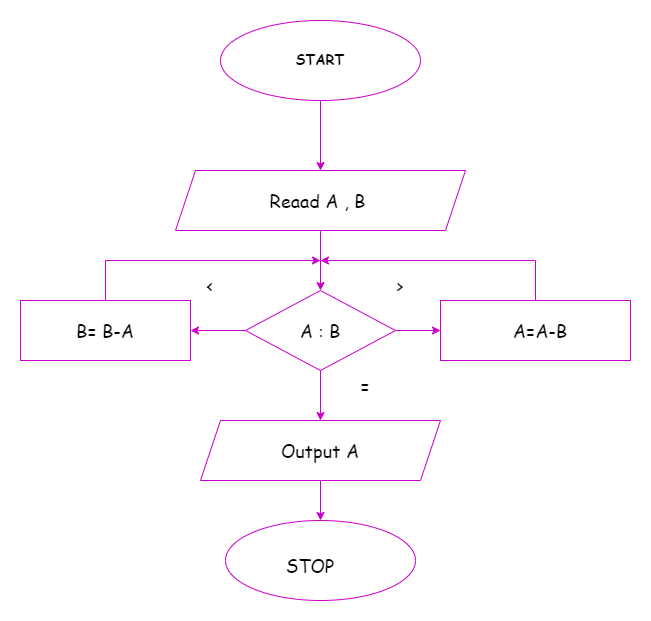

The diagram above was exported from draw.io. Its source (the exported page's mxGraphModel, read from the mxfile embedded in the PNG):
<mxGraphModel dx="1038" dy="571" grid="0" gridSize="10" guides="1" tooltips="1" connect="1" arrows="1" fold="1" page="1" pageScale="1" pageWidth="850" pageHeight="1100" math="0" shadow="0">
  <root>
    <mxCell id="0" />
    <mxCell id="1" parent="0" />
    <mxCell id="S6kCVkZPn-d03TXynVi9-2" style="edgeStyle=orthogonalEdgeStyle;rounded=0;orthogonalLoop=1;jettySize=auto;html=1;strokeColor=#CC00CC;" edge="1" parent="1" source="S6kCVkZPn-d03TXynVi9-1">
      <mxGeometry relative="1" as="geometry">
        <mxPoint x="440" y="240" as="targetPoint" />
      </mxGeometry>
    </mxCell>
    <mxCell id="S6kCVkZPn-d03TXynVi9-1" value="" style="ellipse;whiteSpace=wrap;html=1;strokeColor=#CC00CC;" vertex="1" parent="1">
      <mxGeometry x="340" y="90" width="200" height="80" as="geometry" />
    </mxCell>
    <mxCell id="S6kCVkZPn-d03TXynVi9-5" style="edgeStyle=orthogonalEdgeStyle;rounded=0;orthogonalLoop=1;jettySize=auto;html=1;exitX=0.5;exitY=1;exitDx=0;exitDy=0;entryX=0.5;entryY=0;entryDx=0;entryDy=0;strokeColor=#CC00CC;" edge="1" parent="1" source="S6kCVkZPn-d03TXynVi9-3" target="S6kCVkZPn-d03TXynVi9-4">
      <mxGeometry relative="1" as="geometry" />
    </mxCell>
    <mxCell id="S6kCVkZPn-d03TXynVi9-3" value="" style="shape=parallelogram;perimeter=parallelogramPerimeter;whiteSpace=wrap;html=1;fixedSize=1;strokeColor=#CC00CC;" vertex="1" parent="1">
      <mxGeometry x="295" y="240" width="290" height="60" as="geometry" />
    </mxCell>
    <mxCell id="S6kCVkZPn-d03TXynVi9-8" style="edgeStyle=orthogonalEdgeStyle;rounded=0;orthogonalLoop=1;jettySize=auto;html=1;exitX=1;exitY=0.5;exitDx=0;exitDy=0;entryX=0;entryY=0.5;entryDx=0;entryDy=0;strokeColor=#CC00CC;" edge="1" parent="1" source="S6kCVkZPn-d03TXynVi9-4" target="S6kCVkZPn-d03TXynVi9-7">
      <mxGeometry relative="1" as="geometry" />
    </mxCell>
    <mxCell id="S6kCVkZPn-d03TXynVi9-9" style="edgeStyle=orthogonalEdgeStyle;rounded=0;orthogonalLoop=1;jettySize=auto;html=1;exitX=0;exitY=0.5;exitDx=0;exitDy=0;entryX=1;entryY=0.5;entryDx=0;entryDy=0;strokeColor=#CC00CC;" edge="1" parent="1" source="S6kCVkZPn-d03TXynVi9-4" target="S6kCVkZPn-d03TXynVi9-6">
      <mxGeometry relative="1" as="geometry" />
    </mxCell>
    <mxCell id="S6kCVkZPn-d03TXynVi9-12" style="edgeStyle=orthogonalEdgeStyle;rounded=0;orthogonalLoop=1;jettySize=auto;html=1;exitX=0.5;exitY=1;exitDx=0;exitDy=0;entryX=0.5;entryY=0;entryDx=0;entryDy=0;strokeColor=#CC00CC;" edge="1" parent="1" source="S6kCVkZPn-d03TXynVi9-4" target="S6kCVkZPn-d03TXynVi9-11">
      <mxGeometry relative="1" as="geometry" />
    </mxCell>
    <mxCell id="S6kCVkZPn-d03TXynVi9-4" value="" style="rhombus;whiteSpace=wrap;html=1;strokeColor=#CC00CC;" vertex="1" parent="1">
      <mxGeometry x="365" y="360" width="150" height="80" as="geometry" />
    </mxCell>
    <mxCell id="S6kCVkZPn-d03TXynVi9-6" value="" style="rounded=0;whiteSpace=wrap;html=1;strokeColor=#CC00CC;" vertex="1" parent="1">
      <mxGeometry x="140" y="370" width="170" height="60" as="geometry" />
    </mxCell>
    <mxCell id="S6kCVkZPn-d03TXynVi9-7" value="" style="rounded=0;whiteSpace=wrap;html=1;strokeColor=#CC00CC;" vertex="1" parent="1">
      <mxGeometry x="560" y="370" width="190" height="60" as="geometry" />
    </mxCell>
    <mxCell id="S6kCVkZPn-d03TXynVi9-14" style="edgeStyle=orthogonalEdgeStyle;rounded=0;orthogonalLoop=1;jettySize=auto;html=1;exitX=0.5;exitY=1;exitDx=0;exitDy=0;entryX=0.5;entryY=0;entryDx=0;entryDy=0;strokeColor=#CC00CC;" edge="1" parent="1" source="S6kCVkZPn-d03TXynVi9-11" target="S6kCVkZPn-d03TXynVi9-13">
      <mxGeometry relative="1" as="geometry" />
    </mxCell>
    <mxCell id="S6kCVkZPn-d03TXynVi9-11" value="" style="shape=parallelogram;perimeter=parallelogramPerimeter;whiteSpace=wrap;html=1;fixedSize=1;strokeColor=#CC00CC;" vertex="1" parent="1">
      <mxGeometry x="320" y="490" width="240" height="60" as="geometry" />
    </mxCell>
    <mxCell id="S6kCVkZPn-d03TXynVi9-13" value="" style="ellipse;whiteSpace=wrap;html=1;strokeColor=#CC00CC;" vertex="1" parent="1">
      <mxGeometry x="345" y="590" width="190" height="80" as="geometry" />
    </mxCell>
    <mxCell id="S6kCVkZPn-d03TXynVi9-15" value="" style="endArrow=none;html=1;rounded=0;exitX=0.5;exitY=0;exitDx=0;exitDy=0;strokeColor=#CC00CC;" edge="1" parent="1" source="S6kCVkZPn-d03TXynVi9-6">
      <mxGeometry width="50" height="50" relative="1" as="geometry">
        <mxPoint x="200" y="370" as="sourcePoint" />
        <mxPoint x="430" y="330" as="targetPoint" />
        <Array as="points">
          <mxPoint x="225" y="330" />
        </Array>
      </mxGeometry>
    </mxCell>
    <mxCell id="S6kCVkZPn-d03TXynVi9-16" value="" style="endArrow=classic;html=1;rounded=0;strokeColor=#CC00CC;" edge="1" parent="1">
      <mxGeometry width="50" height="50" relative="1" as="geometry">
        <mxPoint x="400" y="330" as="sourcePoint" />
        <mxPoint x="440" y="330" as="targetPoint" />
      </mxGeometry>
    </mxCell>
    <mxCell id="S6kCVkZPn-d03TXynVi9-17" value="" style="endArrow=none;html=1;rounded=0;exitX=0.5;exitY=0;exitDx=0;exitDy=0;strokeColor=#CC00CC;" edge="1" parent="1" source="S6kCVkZPn-d03TXynVi9-7">
      <mxGeometry width="50" height="50" relative="1" as="geometry">
        <mxPoint x="235" y="380" as="sourcePoint" />
        <mxPoint x="440" y="330" as="targetPoint" />
        <Array as="points">
          <mxPoint x="655" y="330" />
        </Array>
      </mxGeometry>
    </mxCell>
    <mxCell id="S6kCVkZPn-d03TXynVi9-18" value="" style="endArrow=classic;html=1;rounded=0;strokeColor=#CC00CC;" edge="1" parent="1">
      <mxGeometry width="50" height="50" relative="1" as="geometry">
        <mxPoint x="480" y="330" as="sourcePoint" />
        <mxPoint x="440" y="330" as="targetPoint" />
      </mxGeometry>
    </mxCell>
    <mxCell id="S6kCVkZPn-d03TXynVi9-19" value="&lt;h3&gt;START&lt;/h3&gt;" style="text;html=1;strokeColor=none;fillColor=none;align=center;verticalAlign=middle;whiteSpace=wrap;rounded=0;fontFamily=Comic Sans MS;" vertex="1" parent="1">
      <mxGeometry x="390" y="115" width="100" height="30" as="geometry" />
    </mxCell>
    <mxCell id="S6kCVkZPn-d03TXynVi9-20" value="Reaad A , B" style="text;html=1;strokeColor=none;fillColor=none;align=center;verticalAlign=middle;whiteSpace=wrap;rounded=0;fontFamily=Comic Sans MS;fontSize=18;" vertex="1" parent="1">
      <mxGeometry x="365" y="255" width="145" height="30" as="geometry" />
    </mxCell>
    <mxCell id="S6kCVkZPn-d03TXynVi9-21" value="A : B" style="text;html=1;strokeColor=none;fillColor=none;align=center;verticalAlign=middle;whiteSpace=wrap;rounded=0;fontFamily=Comic Sans MS;fontSize=18;" vertex="1" parent="1">
      <mxGeometry x="410" y="385" width="60" height="30" as="geometry" />
    </mxCell>
    <mxCell id="S6kCVkZPn-d03TXynVi9-22" value="B= B-A" style="text;html=1;strokeColor=none;fillColor=none;align=center;verticalAlign=middle;whiteSpace=wrap;rounded=0;fontFamily=Comic Sans MS;fontSize=18;" vertex="1" parent="1">
      <mxGeometry x="160" y="385" width="130" height="30" as="geometry" />
    </mxCell>
    <mxCell id="S6kCVkZPn-d03TXynVi9-23" value="A=A-B" style="text;html=1;strokeColor=none;fillColor=none;align=center;verticalAlign=middle;whiteSpace=wrap;rounded=0;fontFamily=Comic Sans MS;fontSize=18;" vertex="1" parent="1">
      <mxGeometry x="610" y="385" width="100" height="30" as="geometry" />
    </mxCell>
    <mxCell id="S6kCVkZPn-d03TXynVi9-24" value="&amp;gt;" style="text;html=1;strokeColor=none;fillColor=none;align=center;verticalAlign=middle;whiteSpace=wrap;rounded=0;fontFamily=Comic Sans MS;fontSize=18;" vertex="1" parent="1">
      <mxGeometry x="480" y="340" width="80" height="30" as="geometry" />
    </mxCell>
    <mxCell id="S6kCVkZPn-d03TXynVi9-25" value="&amp;lt;" style="text;html=1;strokeColor=none;fillColor=none;align=center;verticalAlign=middle;whiteSpace=wrap;rounded=0;fontFamily=Comic Sans MS;fontSize=18;" vertex="1" parent="1">
      <mxGeometry x="280" y="340" width="100" height="30" as="geometry" />
    </mxCell>
    <mxCell id="S6kCVkZPn-d03TXynVi9-26" value="=" style="text;html=1;strokeColor=none;fillColor=none;align=center;verticalAlign=middle;whiteSpace=wrap;rounded=0;fontFamily=Comic Sans MS;fontSize=18;" vertex="1" parent="1">
      <mxGeometry x="455" y="440" width="60" height="30" as="geometry" />
    </mxCell>
    <mxCell id="S6kCVkZPn-d03TXynVi9-27" value="Output A" style="text;html=1;strokeColor=none;fillColor=none;align=center;verticalAlign=middle;whiteSpace=wrap;rounded=0;fontFamily=Comic Sans MS;fontSize=18;" vertex="1" parent="1">
      <mxGeometry x="375" y="505" width="130" height="30" as="geometry" />
    </mxCell>
    <mxCell id="S6kCVkZPn-d03TXynVi9-28" value="STOP" style="text;html=1;strokeColor=none;fillColor=none;align=center;verticalAlign=middle;whiteSpace=wrap;rounded=0;fontFamily=Comic Sans MS;fontSize=18;" vertex="1" parent="1">
      <mxGeometry x="400" y="620" width="60" height="30" as="geometry" />
    </mxCell>
  </root>
</mxGraphModel>